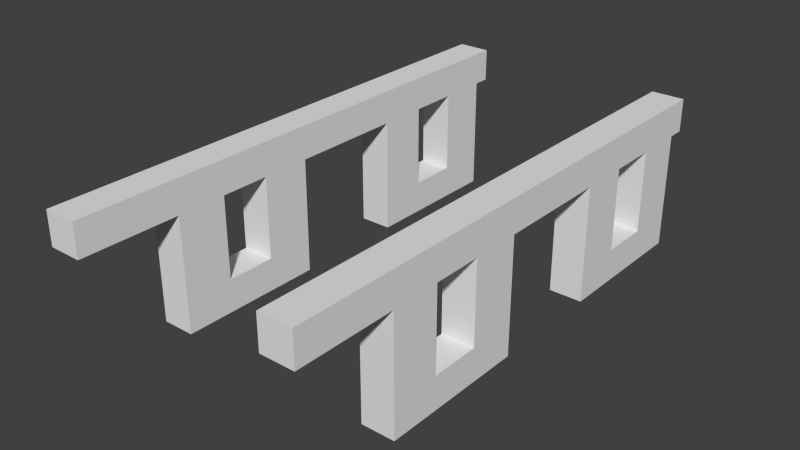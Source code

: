 # Source: gate_open.blend  (saved by Blender 2.74.0; exported with 4.5.12 LTS)
import bpy
from mathutils import Matrix  # noqa: F401  (used for matrix-valued properties, if any)

bpy.ops.wm.read_factory_settings(use_empty=True)
scene = bpy.context.scene
scene.name = 'Scene'

# ---- collections
col_collection_1 = bpy.data.collections.new('Collection 1'); scene.collection.children.link(col_collection_1)

# ---- materials (node trees are filled in below, after node groups)
mat_wood = bpy.data.materials.new('wood')
mat_wood.alpha_threshold = 0.0
mat_wood.use_transparent_shadow = False
mat_wood.roughness = 0.5
mat_wood.line_color = (0.0, 0.0, 0.0, 1.0)

# ---- material node trees

# ---- world
world_world = bpy.data.worlds.new('World'); scene.world = world_world
world_world.color = (0.05088, 0.05088, 0.05088)
world_world.use_sun_shadow = False
world_world.sun_shadow_jitter_overblur = 0.0
world_world.cycles.sampling_method = 'MANUAL'
world_world.cycles.sample_map_resolution = 256

# ---- meshes
me_gate = bpy.data.meshes.new('gate')
me_gate.from_pydata([(0.4375, -0.5, -0.0625), (0.4375, -1.5, -0.0625), (0.3125, -1.5, -0.0625), (0.3125, -0.5, -0.0625), (0.4375, -0.5, 0.0625), (0.4375, -1.5, 0.0625), (0.3125, -1.5, 0.0625), (0.3125, -0.5, 0.0625), (0.3125, -0.5625, -0.5), (0.3125, -0.75, -0.5), (0.3125, -0.75, -0.0625), (0.3125, -0.5625, -0.0625), (0.4375, -0.5625, -0.5), (0.4375, -0.75, -0.5), (0.4375, -0.75, -0.0625), (0.4375, -0.5625, -0.0625), (0.3125, -0.9375, -0.5), (0.3125, -1.125, -0.5), (0.3125, -1.125, -0.0625), (0.3125, -0.9375, -0.0625), (0.4375, -0.9375, -0.5), (0.4375, -1.125, -0.5), (0.4375, -1.125, -0.0625), (0.4375, -0.9375, -0.0625), (-0.5625, -0.5625, -0.5), (-0.5625, -0.75, -0.5), (-0.5625, -0.75, -0.0625), (-0.5625, -0.5625, -0.0625), (-0.4375, -0.5625, -0.5), (-0.4375, -0.75, -0.5), (-0.4375, -0.75, -0.0625), (-0.4375, -0.5625, -0.0625), (-0.5625, -0.9375, -0.5), (-0.5625, -1.125, -0.5), (-0.5625, -1.125, -0.0625), (-0.5625, -0.9375, -0.0625), (-0.4375, -0.9375, -0.5), (-0.4375, -1.125, -0.5), (-0.4375, -1.125, -0.0625), (-0.4375, -0.9375, -0.0625), (-0.4375, -0.5, -0.0625), (-0.4375, -1.5, -0.0625), (-0.5625, -1.5, -0.0625), (-0.5625, -0.5, -0.0625), (-0.4375, -0.5, 0.0625), (-0.4375, -1.5, 0.0625), (-0.5625, -1.5, 0.0625), (-0.5625, -0.5, 0.0625), (0.3125, -0.75, -0.5), (0.3125, -0.9375, -0.5), (0.3125, -0.9375, -0.375), (0.3125, -0.75, -0.375), (0.4375, -0.75, -0.5), (0.4375, -0.9375, -0.5), (0.4375, -0.9375, -0.375), (0.4375, -0.75, -0.375), (-0.4375, -0.75, -0.375), (-0.4375, -0.9375, -0.375), (-0.4375, -0.9375, -0.5), (-0.4375, -0.75, -0.5), (-0.5625, -0.75, -0.375), (-0.5625, -0.9375, -0.375), (-0.5625, -0.9375, -0.5), (-0.5625, -0.75, -0.5)], [], [(0, 1, 2, 3), (4, 7, 6, 5), (0, 4, 5, 1), (1, 5, 6, 2), (2, 6, 7, 3), (4, 0, 3, 7), (8, 9, 10, 11), (12, 15, 14, 13), (8, 12, 13, 9), (9, 13, 14, 10), (12, 8, 11, 15), (16, 17, 18, 19), (20, 23, 22, 21), (16, 20, 21, 17), (17, 21, 22, 18), (20, 16, 19, 23), (24, 25, 26, 27), (28, 31, 30, 29), (24, 28, 29, 25), (25, 29, 30, 26), (28, 24, 27, 31), (32, 33, 34, 35), (36, 39, 38, 37), (32, 36, 37, 33), (33, 37, 38, 34), (36, 32, 35, 39), (40, 41, 42, 43), (44, 47, 46, 45), (40, 44, 45, 41), (41, 45, 46, 42), (42, 46, 47, 43), (44, 40, 43, 47), (48, 49, 50, 51), (52, 55, 54, 53), (48, 52, 53, 49), (49, 53, 54, 50), (52, 48, 51, 55), (51, 50, 54, 55), (56, 57, 58, 59), (60, 63, 62, 61), (56, 60, 61, 57), (57, 61, 62, 58), (60, 56, 59, 63), (59, 58, 62, 63)])
_uv = me_gate.uv_layers.new(name='normal')
_uv.uv.foreach_set('vector', [0.4, 0.8, 0.4, 1.907e-07, 0.6, 0.0, 0.6, 0.8, 0.2, 0.8, 0.0, 0.8, 4.888e-07, 2.623e-07, 0.2, 0.0, 0.4, 0.8, 0.2, 0.8, 0.2, 0.0, 0.4, 3.338e-07, 1.0, 0.2, 0.8, 0.2, 0.8, 0.0, 1.0, 1.788e-07, 0.8, 0.8, 0.6, 0.8, 0.6, 3.099e-07, 0.8, 0.0, 0.0, 0.8, 0.2, 0.8, 0.2, 1.0, 0.0, 1.0, 0.0, 1.0, 0.0, 0.6875, 0.6562, 0.6875, 0.6562, 1.0, 0.6562, 0.6875, 0.0, 0.6875, 0.0, 0.4062, 0.6562, 0.4062, 1.0, 0.8125, 1.0, 1.0, 0.6562, 1.0, 0.6562, 0.8125, 0.6562, 0.1875, 0.6562, 0.4062, 0.0, 0.4062, 0.0, 0.1875, 0.6562, 0.0, 0.6562, 0.1875, 0.0, 0.1875, 0.0, 0.0, 0.0, 1.0, 0.0, 0.6875, 0.6562, 0.6875, 0.6562, 1.0, 0.6562, 0.6875, 0.0, 0.6875, 0.0, 0.4062, 0.6562, 0.4062, 1.0, 0.8125, 1.0, 1.0, 0.6562, 1.0, 0.6562, 0.8125, 0.6562, 0.1875, 0.6562, 0.4062, 0.0, 0.4062, 0.0, 0.1875, 0.6562, 0.0, 0.6562, 0.1875, 0.0, 0.1875, 0.0, 0.0, 0.9973, -0.002678, 0.999, 0.3098, 0.3427, 0.3133, 0.3411, 0.0008463, 0.3427, 0.3133, 0.999, 0.3098, 1.0, 0.5911, 0.3443, 0.5946, -0.001671, 0.1902, -0.002678, 0.002692, 0.3411, 0.0008463, 0.3421, 0.1883, 0.3454, 0.8133, 0.3443, 0.5946, 1.0, 0.5911, 1.002, 0.8098, 0.3464, 1.001, 0.3454, 0.8133, 1.002, 0.8098, 1.003, 0.9973, 0.997, -0.002978, 0.9989, 0.3095, 0.3426, 0.3134, 0.3408, 0.0009424, 0.3426, 0.3134, 0.9989, 0.3095, 1.001, 0.5908, 0.3443, 0.5947, -0.001858, 0.1905, -0.002978, 0.002996, 0.3408, 0.0009424, 0.3419, 0.1884, 0.3456, 0.8134, 0.3443, 0.5947, 1.001, 0.5908, 1.002, 0.8095, 0.3467, 1.001, 0.3456, 0.8134, 1.002, 0.8095, 1.003, 0.997, 0.4, 0.8, 0.4, 1.907e-07, 0.6, 0.0, 0.6, 0.8, 0.2, 0.8, 0.0, 0.8, 4.888e-07, 2.623e-07, 0.2, 0.0, 0.4, 0.8, 0.2, 0.8, 0.2, 0.0, 0.4, 3.338e-07, 1.0, 0.2, 0.8, 0.2, 0.8, 0.0, 1.0, 1.788e-07, 0.8, 0.8, 0.6, 0.8, 0.6, 3.099e-07, 0.8, 0.0, 0.0, 0.8, 0.2, 0.8, 0.2, 1.0, 0.0, 1.0, 0.6875, 0.4062, 0.6875, 0.6875, 0.0, 0.6875, 0.0, 0.4062, 0.6875, 1.0, 0.0, 1.0, 0.0, 0.6875, 0.6875, 0.6875, 1.0, 0.4062, 1.0, 0.5938, 0.6875, 0.5938, 0.6875, 0.4062, 0.0, 0.1875, 0.0, 0.0, 0.6875, 0.0, 0.6875, 0.1875, 0.6875, 0.1875, 0.6875, 0.4062, 0.0, 0.4062, 0.0, 0.1875, 0.6875, 0.8125, 1.0, 0.8125, 1.0, 1.0, 0.6875, 1.0, 0.6875, 0.4062, 0.6875, 0.6875, 0.0, 0.6875, 0.0, 0.4062, 0.6875, 1.0, 0.0, 1.0, 0.0, 0.6875, 0.6875, 0.6875, 1.0, 0.4062, 1.0, 0.5938, 0.6875, 0.5938, 0.6875, 0.4062, 0.0, 0.1875, 0.0, 0.0, 0.6875, 0.0, 0.6875, 0.1875, 0.6875, 0.1875, 0.6875, 0.4062, 0.0, 0.4062, 0.0, 0.1875, 0.6875, 0.8125, 1.0, 0.8125, 1.0, 1.0, 0.6875, 1.0])
me_gate.materials.append(mat_wood)
me_gate.use_remesh_preserve_volume = False
me_gate.use_remesh_preserve_attributes = False
me_gate.use_mirror_vertex_groups = False
me_gate.update()
me_cube_004 = bpy.data.meshes.new('Cube.004')
me_cube_004.from_pydata([(-0.4375, -0.75, -0.375), (-0.4375, -0.9375, -0.375), (-0.4375, -0.9375, -0.5), (-0.4375, -0.75, -0.5), (-0.5625, -0.75, -0.375), (-0.5625, -0.9375, -0.375), (-0.5625, -0.9375, -0.5), (-0.5625, -0.75, -0.5)], [], [(0, 1, 2, 3), (4, 7, 6, 5), (0, 4, 5, 1), (1, 5, 6, 2), (4, 0, 3, 7), (3, 2, 6, 7)])
_uv = me_cube_004.uv_layers.new(name='normal')
_uv.uv.foreach_set('vector', [0.6875, 0.4062, 0.6875, 0.6875, 0.0, 0.6875, 0.0, 0.4062, 0.6875, 1.0, 0.0, 1.0, 0.0, 0.6875, 0.6875, 0.6875, 1.0, 0.4062, 1.0, 0.5938, 0.6875, 0.5938, 0.6875, 0.4062, 0.0, 0.1875, 0.0, 0.0, 0.6875, 0.0, 0.6875, 0.1875, 0.6875, 0.1875, 0.6875, 0.4062, 0.0, 0.4062, 0.0, 0.1875, 0.6875, 0.8125, 1.0, 0.8125, 1.0, 1.0, 0.6875, 1.0])
me_cube_004.materials.append(mat_wood)
me_cube_004.use_remesh_preserve_volume = False
me_cube_004.use_remesh_preserve_attributes = False
me_cube_004.use_mirror_vertex_groups = False
me_cube_004.update()
me_cube_003 = bpy.data.meshes.new('Cube.003')
me_cube_003.from_pydata([(0.4375, -0.75, -0.5), (0.4375, -0.9375, -0.5), (0.4375, -0.9375, -0.375), (0.4375, -0.75, -0.375), (0.5625, -0.75, -0.5), (0.5625, -0.9375, -0.5), (0.5625, -0.9375, -0.375), (0.5625, -0.75, -0.375)], [], [(0, 1, 2, 3), (4, 7, 6, 5), (0, 4, 5, 1), (1, 5, 6, 2), (4, 0, 3, 7), (3, 2, 6, 7)])
_uv = me_cube_003.uv_layers.new(name='normal')
_uv.uv.foreach_set('vector', [0.6875, 0.4062, 0.6875, 0.6875, 0.0, 0.6875, 0.0, 0.4062, 0.6875, 1.0, 0.0, 1.0, 0.0, 0.6875, 0.6875, 0.6875, 1.0, 0.4062, 1.0, 0.5938, 0.6875, 0.5938, 0.6875, 0.4062, 0.0, 0.1875, 0.0, 0.0, 0.6875, 0.0, 0.6875, 0.1875, 0.6875, 0.1875, 0.6875, 0.4062, 0.0, 0.4062, 0.0, 0.1875, 0.6875, 0.8125, 1.0, 0.8125, 1.0, 1.0, 0.6875, 1.0])
me_cube_003.materials.append(mat_wood)
me_cube_003.use_remesh_preserve_volume = False
me_cube_003.use_remesh_preserve_attributes = False
me_cube_003.use_mirror_vertex_groups = False
me_cube_003.update()
me_cube_002 = bpy.data.meshes.new('Cube.002')
me_cube_002.from_pydata([(-0.4375, -0.5, -0.0625), (-0.4375, -1.5, -0.0625), (-0.5625, -1.5, -0.0625), (-0.5625, -0.5, -0.0625), (-0.4375, -0.5, 0.0625), (-0.4375, -1.5, 0.0625), (-0.5625, -1.5, 0.0625), (-0.5625, -0.5, 0.0625)], [], [(0, 1, 2, 3), (4, 7, 6, 5), (0, 4, 5, 1), (1, 5, 6, 2), (2, 6, 7, 3), (4, 0, 3, 7)])
_uv = me_cube_002.uv_layers.new(name='normal')
_uv.uv.foreach_set('vector', [0.4, 0.8, 0.4, 1.907e-07, 0.6, 0.0, 0.6, 0.8, 0.2, 0.8, 0.0, 0.8, 4.888e-07, 2.623e-07, 0.2, 0.0, 0.4, 0.8, 0.2, 0.8, 0.2, 0.0, 0.4, 3.338e-07, 1.0, 0.2, 0.8, 0.2, 0.8, 0.0, 1.0, 1.788e-07, 0.8, 0.8, 0.6, 0.8, 0.6, 3.099e-07, 0.8, 0.0, 0.0, 0.8, 0.2, 0.8, 0.2, 1.0, 0.0, 1.0])
me_cube_002.materials.append(mat_wood)
me_cube_002.use_remesh_preserve_volume = False
me_cube_002.use_remesh_preserve_attributes = False
me_cube_002.use_mirror_vertex_groups = False
me_cube_002.update()
me_cube_011 = bpy.data.meshes.new('Cube.011')
me_cube_011.from_pydata([(-0.5625, -0.9375, -0.5), (-0.5625, -1.125, -0.5), (-0.5625, -1.125, -0.0625), (-0.5625, -0.9375, -0.0625), (-0.4375, -0.9375, -0.5), (-0.4375, -1.125, -0.5), (-0.4375, -1.125, -0.0625), (-0.4375, -0.9375, -0.0625)], [], [(0, 1, 2, 3), (4, 7, 6, 5), (0, 4, 5, 1), (1, 5, 6, 2), (4, 0, 3, 7)])
_uv = me_cube_011.uv_layers.new(name='normal')
_uv.uv.foreach_set('vector', [0.997, -0.002978, 0.9989, 0.3095, 0.3426, 0.3134, 0.3408, 0.0009424, 0.3426, 0.3134, 0.9989, 0.3095, 1.001, 0.5908, 0.3443, 0.5947, -0.001858, 0.1905, -0.002978, 0.002996, 0.3408, 0.0009424, 0.3419, 0.1884, 0.3456, 0.8134, 0.3443, 0.5947, 1.001, 0.5908, 1.002, 0.8095, 0.3467, 1.001, 0.3456, 0.8134, 1.002, 0.8095, 1.003, 0.997])
me_cube_011.materials.append(mat_wood)
me_cube_011.use_remesh_preserve_volume = False
me_cube_011.use_remesh_preserve_attributes = False
me_cube_011.use_mirror_vertex_groups = False
me_cube_011.update()
me_cube_010 = bpy.data.meshes.new('Cube.010')
me_cube_010.from_pydata([(-0.5625, -0.5625, -0.5), (-0.5625, -0.75, -0.5), (-0.5625, -0.75, -0.0625), (-0.5625, -0.5625, -0.0625), (-0.4375, -0.5625, -0.5), (-0.4375, -0.75, -0.5), (-0.4375, -0.75, -0.0625), (-0.4375, -0.5625, -0.0625)], [], [(0, 1, 2, 3), (4, 7, 6, 5), (0, 4, 5, 1), (1, 5, 6, 2), (4, 0, 3, 7)])
_uv = me_cube_010.uv_layers.new(name='normal')
_uv.uv.foreach_set('vector', [0.9973, -0.002678, 0.999, 0.3098, 0.3427, 0.3133, 0.3411, 0.0008463, 0.3427, 0.3133, 0.999, 0.3098, 1.0, 0.5911, 0.3443, 0.5946, -0.001671, 0.1902, -0.002678, 0.002692, 0.3411, 0.0008463, 0.3421, 0.1883, 0.3454, 0.8133, 0.3443, 0.5946, 1.0, 0.5911, 1.002, 0.8098, 0.3464, 1.001, 0.3454, 0.8133, 1.002, 0.8098, 1.003, 0.9973])
me_cube_010.materials.append(mat_wood)
me_cube_010.use_remesh_preserve_volume = False
me_cube_010.use_remesh_preserve_attributes = False
me_cube_010.use_mirror_vertex_groups = False
me_cube_010.update()
me_cube_005 = bpy.data.meshes.new('Cube.005')
me_cube_005.from_pydata([(0.4375, -0.9375, -0.5), (0.4375, -1.125, -0.5), (0.4375, -1.125, -0.0625), (0.4375, -0.9375, -0.0625), (0.5625, -0.9375, -0.5), (0.5625, -1.125, -0.5), (0.5625, -1.125, -0.0625), (0.5625, -0.9375, -0.0625)], [], [(0, 1, 2, 3), (4, 7, 6, 5), (0, 4, 5, 1), (1, 5, 6, 2), (4, 0, 3, 7)])
_uv = me_cube_005.uv_layers.new(name='normal')
_uv.uv.foreach_set('vector', [0.0, 1.0, 0.0, 0.6875, 0.6562, 0.6875, 0.6562, 1.0, 0.6562, 0.6875, 0.0, 0.6875, 0.0, 0.4062, 0.6562, 0.4062, 1.0, 0.8125, 1.0, 1.0, 0.6562, 1.0, 0.6562, 0.8125, 0.6562, 0.1875, 0.6562, 0.4062, 0.0, 0.4062, 0.0, 0.1875, 0.6562, 0.0, 0.6562, 0.1875, 0.0, 0.1875, 0.0, 0.0])
me_cube_005.materials.append(mat_wood)
me_cube_005.use_remesh_preserve_volume = False
me_cube_005.use_remesh_preserve_attributes = False
me_cube_005.use_mirror_vertex_groups = False
me_cube_005.update()
me_cube_001 = bpy.data.meshes.new('Cube.001')
me_cube_001.from_pydata([(0.4375, -0.5625, -0.5), (0.4375, -0.75, -0.5), (0.4375, -0.75, -0.0625), (0.4375, -0.5625, -0.0625), (0.5625, -0.5625, -0.5), (0.5625, -0.75, -0.5), (0.5625, -0.75, -0.0625), (0.5625, -0.5625, -0.0625)], [], [(0, 1, 2, 3), (4, 7, 6, 5), (0, 4, 5, 1), (1, 5, 6, 2), (4, 0, 3, 7)])
_uv = me_cube_001.uv_layers.new(name='normal')
_uv.uv.foreach_set('vector', [0.0, 1.0, 0.0, 0.6875, 0.6562, 0.6875, 0.6562, 1.0, 0.6562, 0.6875, 0.0, 0.6875, 0.0, 0.4062, 0.6562, 0.4062, 1.0, 0.8125, 1.0, 1.0, 0.6562, 1.0, 0.6562, 0.8125, 0.6562, 0.1875, 0.6562, 0.4062, 0.0, 0.4062, 0.0, 0.1875, 0.6562, 0.0, 0.6562, 0.1875, 0.0, 0.1875, 0.0, 0.0])
me_cube_001.materials.append(mat_wood)
me_cube_001.use_remesh_preserve_volume = False
me_cube_001.use_remesh_preserve_attributes = False
me_cube_001.use_mirror_vertex_groups = False
me_cube_001.update()
me_cube = bpy.data.meshes.new('Cube')
me_cube.from_pydata([(0.5625, -0.5, -0.0625), (0.5625, -1.5, -0.0625), (0.4375, -1.5, -0.0625), (0.4375, -0.5, -0.0625), (0.5625, -0.5, 0.0625), (0.5625, -1.5, 0.0625), (0.4375, -1.5, 0.0625), (0.4375, -0.5, 0.0625)], [], [(0, 1, 2, 3), (4, 7, 6, 5), (0, 4, 5, 1), (1, 5, 6, 2), (2, 6, 7, 3), (4, 0, 3, 7)])
_uv = me_cube.uv_layers.new(name='normal')
_uv.uv.foreach_set('vector', [0.4, 0.8, 0.4, 1.907e-07, 0.6, 0.0, 0.6, 0.8, 0.2, 0.8, 0.0, 0.8, 4.888e-07, 2.623e-07, 0.2, 0.0, 0.4, 0.8, 0.2, 0.8, 0.2, 0.0, 0.4, 3.338e-07, 1.0, 0.2, 0.8, 0.2, 0.8, 0.0, 1.0, 1.788e-07, 0.8, 0.8, 0.6, 0.8, 0.6, 3.099e-07, 0.8, 0.0, 0.0, 0.8, 0.2, 0.8, 0.2, 1.0, 0.0, 1.0])
me_cube.materials.append(mat_wood)
me_cube.use_remesh_preserve_volume = False
me_cube.use_remesh_preserve_attributes = False
me_cube.use_mirror_vertex_groups = False
me_cube.update()

# ---- objects
ob_gate = bpy.data.objects.new('GATE', me_gate)
ob_c1 = bpy.data.objects.new('C1', me_cube_004)
ob_c2 = bpy.data.objects.new('C2', me_cube_003)
ob_post1 = bpy.data.objects.new('POST1', me_cube_002)
ob_w2 = bpy.data.objects.new('W2', me_cube_011)
ob_w1 = bpy.data.objects.new('W1', me_cube_010)
ob_e2 = bpy.data.objects.new('E2', me_cube_005)
ob_e1 = bpy.data.objects.new('E1', me_cube_001)
ob_post2 = bpy.data.objects.new('POST2', me_cube)

# ---- transforms, parenting, visibility, modifiers, constraints
ob_gate.location = (0.0625, 1.0, 0.0)
ob_gate.lock_rotations_4d = False
ob_gate.empty_display_type = 'ARROWS'
ob_gate.lineart.crease_threshold = 0.0
ob_c1.location = (0.0625, 0.0, 0.0)
ob_c1.lock_rotations_4d = False
ob_c1.empty_display_type = 'ARROWS'
ob_c1.lineart.crease_threshold = 0.0
ob_c2.location = (-0.0625, 0.0, 0.0)
ob_c2.lock_rotations_4d = False
ob_c2.empty_display_type = 'ARROWS'
ob_c2.lineart.crease_threshold = 0.0
ob_post1.location = (0.0625, 0.0, 0.0)
ob_post1.lock_rotations_4d = False
ob_post1.empty_display_type = 'ARROWS'
ob_post1.lineart.crease_threshold = 0.0
ob_w2.location = (0.0625, 0.0, 0.0)
ob_w2.lock_rotations_4d = False
ob_w2.empty_display_type = 'ARROWS'
ob_w2.lineart.crease_threshold = 0.0
ob_w1.location = (0.0625, 0.0, 0.0)
ob_w1.lock_rotations_4d = False
ob_w1.empty_display_type = 'ARROWS'
ob_w1.lineart.crease_threshold = 0.0
ob_e2.location = (-0.0625, 0.0, 0.0)
ob_e2.lock_rotations_4d = False
ob_e2.empty_display_type = 'ARROWS'
ob_e2.lineart.crease_threshold = 0.0
ob_e1.location = (-0.0625, 0.0, 0.0)
ob_e1.lock_rotations_4d = False
ob_e1.empty_display_type = 'ARROWS'
ob_e1.lineart.crease_threshold = 0.0
ob_post2.location = (-0.0625, 0.0, 0.0)
ob_post2.lock_rotations_4d = False
ob_post2.empty_display_type = 'ARROWS'
ob_post2.lineart.crease_threshold = 0.0

# ---- collection membership
col_collection_1.objects.link(ob_gate)
col_collection_1.objects.link(ob_c1)
col_collection_1.objects.link(ob_c2)
col_collection_1.objects.link(ob_post1)
col_collection_1.objects.link(ob_w2)
col_collection_1.objects.link(ob_w1)
col_collection_1.objects.link(ob_e2)
col_collection_1.objects.link(ob_e1)
col_collection_1.objects.link(ob_post2)

# ---- scene / render settings (as saved in the file)
scene.frame_start = 1; scene.frame_end = 250; scene.frame_set(1)
scene.render.engine = 'BLENDER_EEVEE_NEXT'
scene.render.resolution_percentage = 50
scene.render.dither_intensity = 0.0
scene.cycles.use_denoising = False
scene.cycles.samples = 10
scene.cycles.sampling_pattern = 'TABULATED_SOBOL'
scene.cycles.light_sampling_threshold = 0.0
scene.cycles.use_adaptive_sampling = False
scene.cycles.use_light_tree = False
scene.cycles.blur_glossy = 0.0
scene.cycles.pixel_filter_type = 'GAUSSIAN'
scene.cycles.sample_clamp_indirect = 0.0
scene.view_settings.view_transform = 'Standard'
bpy.context.view_layer.update()

# ---- added for rendering (the .blend has no active camera and no usable light): camera, sun
cam_auto = bpy.data.cameras.new('AutoCamera')
cam_auto.lens = 50.0
cam_auto.sensor_width = 36.0
cam_auto.clip_end = 1000.0
ob_auto_camera = bpy.data.objects.new('AutoCamera', cam_auto)
scene.collection.objects.link(ob_auto_camera)
ob_auto_camera.location = (2.13332, -3.05999, 1.48791)
ob_auto_camera.rotation_euler = (1.09748, -7.21219e-08, 0.694738)
scene.camera = ob_auto_camera
light_auto_sun = bpy.data.lights.new('AutoSun', 'SUN')
light_auto_sun.energy = 3.0
light_auto_sun.angle = 0.0523599
ob_auto_sun = bpy.data.objects.new('AutoSun', light_auto_sun)
scene.collection.objects.link(ob_auto_sun)
ob_auto_sun.rotation_euler = (0.872665, 0.174533, 0.523599)
bpy.context.view_layer.update()
